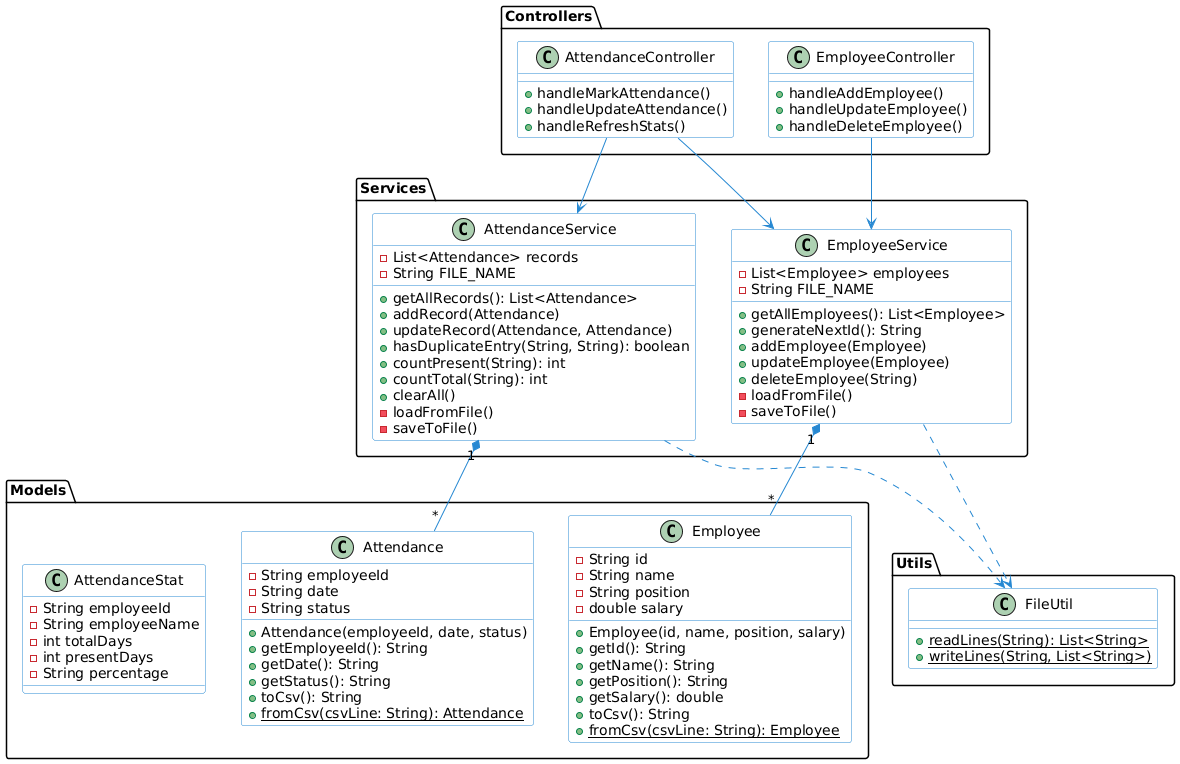

The diagram above was rendered by PlantUML. Its source (embedded in the PNG):
@startuml
skinparam class {
    BackgroundColor White
    ArrowColor #2688d2
    BorderColor #2688d2
}

package "Models" {

class Employee {
    - String id
    - String name
    - String position
    - double salary
    + Employee(id, name, position, salary)
    + getId(): String
    + getName(): String
    + getPosition(): String
    + getSalary(): double
    + toCsv(): String
    + {static} fromCsv(csvLine: String): Employee
}

class Attendance {
    - String employeeId
    - String date
    - String status
    + Attendance(employeeId, date, status)
    + getEmployeeId(): String
    + getDate(): String
    + getStatus(): String
    + toCsv(): String
    + {static} fromCsv(csvLine: String): Attendance
}

class AttendanceStat {
    - String employeeId
    - String employeeName
    - int totalDays
    - int presentDays
    - String percentage
}

}

package "Services" {

class EmployeeService {
    - List<Employee> employees
    - String FILE_NAME
    + getAllEmployees(): List<Employee>
    + generateNextId(): String
    + addEmployee(Employee)
    + updateEmployee(Employee)
    + deleteEmployee(String)
    - loadFromFile()
    - saveToFile()
}

class AttendanceService {
    - List<Attendance> records
    - String FILE_NAME
    + getAllRecords(): List<Attendance>
    + addRecord(Attendance)
    + updateRecord(Attendance, Attendance)
    + hasDuplicateEntry(String, String): boolean
    + countPresent(String): int
    + countTotal(String): int
    + clearAll()
    - loadFromFile()
    - saveToFile()
}

}

package "Controllers" {

class EmployeeController {
    + handleAddEmployee()
    + handleUpdateEmployee()
    + handleDeleteEmployee()
}

class AttendanceController {
    + handleMarkAttendance()
    + handleUpdateAttendance()
    + handleRefreshStats()
}

}

package "Utils" {
class FileUtil {
    + {static} readLines(String): List<String>
    + {static} writeLines(String, List<String>)
}
}

' ================= RELATIONSHIPS =================

EmployeeService "1" *-- "*" Employee
AttendanceService "1" *-- "*" Attendance

EmployeeController --> EmployeeService
AttendanceController --> AttendanceService
AttendanceController --> EmployeeService

EmployeeService ..> FileUtil
AttendanceService ..> FileUtil
@enduml